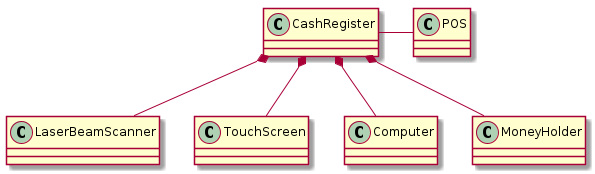

The diagram above was rendered by PlantUML. Its source (embedded in the PNG):
@startuml system_design
	class CashRegister
	class LaserBeamScanner
	class POS

	CashRegister *-- LaserBeamScanner 
	CashRegister *-- TouchScreen
	CashRegister *-- Computer
	CashRegister *-- MoneyHolder
	CashRegister - POS
@enduml